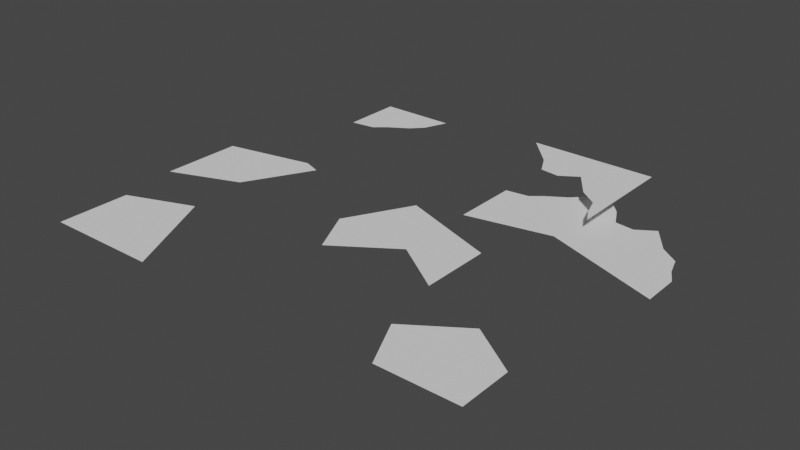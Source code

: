 # Source: papel.blend  (saved by Blender 2.80.52; exported with 4.5.12 LTS)
import bpy
from mathutils import Matrix  # noqa: F401  (used for matrix-valued properties, if any)

bpy.ops.wm.read_factory_settings(use_empty=True)
scene = bpy.context.scene
scene.name = 'Scene'

# ---- collections
col_collection = bpy.data.collections.new('Collection'); scene.collection.children.link(col_collection)

# ---- world
world_world = bpy.data.worlds.new('World'); scene.world = world_world
world_world.use_nodes = True; world_world.node_tree.nodes.clear()
_N = world_world.node_tree.nodes; _L = world_world.node_tree.links
n0 = _N.new('ShaderNodeOutputWorld'); n0.name = 'World Output'; n0.location = (300, 300)
n1 = _N.new('ShaderNodeBackground'); n1.name = 'Background'; n1.location = (10, 300)
n1.inputs[0].default_value = (0.05088, 0.05088, 0.05088, 1.0)
_L.new(n1.outputs[0], n0.inputs[0])
n0.is_active_output = True
world_world.color = (0.05088, 0.05088, 0.05088)
world_world.use_sun_shadow = False
world_world.sun_shadow_jitter_overblur = 0.0

# ---- meshes
me_plane = bpy.data.meshes.new('Plane')
me_plane.from_pydata([], [], [])
_uv = me_plane.uv_layers.new(name='UVMap')
_uv.uv.foreach_set('vector', [])
me_plane.use_remesh_preserve_volume = False
me_plane.use_remesh_preserve_attributes = False
me_plane.use_mirror_vertex_groups = False
me_plane.update()
me_plane_001 = bpy.data.meshes.new('Plane.001')
me_plane_001.from_pydata([(-1.0, 1.0, 0.0), (-1.0, 0.5795, 0.0), (-0.269, 1.0, 0.0), (-0.7669, 0.6017, 0.0), (-0.6614, 0.6664, 0.0), (-0.4655, 0.7567, 0.0), (-0.3602, 0.8362, 0.0)], [], [(1, 3, 4, 5, 6, 2, 0)])
_uv = me_plane_001.uv_layers.new(name='UVMap')
_uv.uv.foreach_set('vector', [0.0, 0.7897, 0.1166, 0.8008, 0.1693, 0.8332, 0.2672, 0.8784, 0.3199, 0.9181, 0.3655, 1.0, 0.0, 1.0])
me_plane_001.use_remesh_preserve_volume = False
me_plane_001.use_remesh_preserve_attributes = False
me_plane_001.use_mirror_vertex_groups = False
me_plane_001.update()
me_plane_002 = bpy.data.meshes.new('Plane.002')
me_plane_002.from_pydata([(1.0, 1.0, 0.0), (1.0, 0.1783, 0.0), (-0.269, 1.0, 0.0), (0.02239, 0.7765, 0.0), (0.1258, 0.6335, 0.0), (0.315, 0.6161, 0.0), (0.4955, 0.7012, 0.0), (0.6862, 0.5058, 0.0), (0.8652, 0.4104, 0.0), (0.9224, 0.2812, 0.0)], [], [(2, 3, 4, 5, 6, 7, 8, 9, 1, 0)])
_uv = me_plane_002.uv_layers.new(name='UVMap')
_uv.uv.foreach_set('vector', [0.3655, 1.0, 0.5112, 0.8882, 0.5629, 0.8168, 0.6575, 0.808, 0.7477, 0.8506, 0.8431, 0.7529, 0.9326, 0.7052, 0.9612, 0.6406, 1.0, 0.5892, 1.0, 1.0])
me_plane_002.use_remesh_preserve_volume = False
me_plane_002.use_remesh_preserve_attributes = False
me_plane_002.use_mirror_vertex_groups = False
me_plane_002.update()
me_plane_003 = bpy.data.meshes.new('Plane.003')
me_plane_003.from_pydata([(1.0, 0.1783, 0.0), (-1.0, 0.5795, 0.0), (-0.269, 1.0, 0.0), (-0.7669, 0.6017, 0.0), (-0.6614, 0.6664, 0.0), (-0.4655, 0.7567, 0.0), (-0.3602, 0.8362, 0.0), (0.02239, 0.7765, 0.0), (0.1258, 0.6335, 0.0), (0.315, 0.6161, 0.0), (0.4955, 0.7012, 0.0), (0.6862, 0.5058, 0.0), (0.8652, 0.4104, 0.0), (0.9224, 0.2812, 0.0), (1.0, -0.08461, 0.0), (-1.0, 0.09373, 0.0), (-0.1507, 0.2178, 0.0), (0.02226, 0.1723, 0.0)], [], [(15, 16, 17, 14, 0, 13, 12, 11, 10, 9, 8, 7, 2, 6, 5, 4, 3, 1)])
_uv = me_plane_003.uv_layers.new(name='UVMap')
_uv.uv.foreach_set('vector', [0.0, 0.5469, 0.4246, 0.6089, 0.5111, 0.5862, 1.0, 0.4577, 1.0, 0.5892, 0.9612, 0.6406, 0.9326, 0.7052, 0.8431, 0.7529, 0.7477, 0.8506, 0.6575, 0.808, 0.5629, 0.8168, 0.5112, 0.8882, 0.3655, 1.0, 0.3199, 0.9181, 0.2672, 0.8784, 0.1693, 0.8332, 0.1166, 0.8008, 0.0, 0.7897])
me_plane_003.use_remesh_preserve_volume = False
me_plane_003.use_remesh_preserve_attributes = False
me_plane_003.use_mirror_vertex_groups = False
me_plane_003.update()
me_plane_004 = bpy.data.meshes.new('Plane.004')
me_plane_004.from_pydata([(-1.0, 0.09373, 0.0), (-0.1507, 0.2178, 0.0), (0.02226, 0.1723, 0.0), (-1.0, -0.4752, 0.0), (-0.3252, -0.2921, 0.0)], [], [(3, 4, 2, 1, 0)])
_uv = me_plane_004.uv_layers.new(name='UVMap')
_uv.uv.foreach_set('vector', [0.0, 0.2624, 0.3374, 0.354, 0.5111, 0.5862, 0.4246, 0.6089, 0.0, 0.5469])
me_plane_004.use_remesh_preserve_volume = False
me_plane_004.use_remesh_preserve_attributes = False
me_plane_004.use_mirror_vertex_groups = False
me_plane_004.update()
me_plane_005 = bpy.data.meshes.new('Plane.005')
me_plane_005.from_pydata([(-1.0, -1.0, 0.0), (-1.0, -0.4752, 0.0), (-0.3252, -0.2921, 0.0), (0.1431, -1.0, 0.0), (-0.1075, -0.6212, 0.0)], [], [(0, 3, 4, 2, 1)])
_uv = me_plane_005.uv_layers.new(name='UVMap')
_uv.uv.foreach_set('vector', [0.0, 0.0, 0.5716, 0.0, 0.4463, 0.1894, 0.3374, 0.354, 0.0, 0.2624])
me_plane_005.use_remesh_preserve_volume = False
me_plane_005.use_remesh_preserve_attributes = False
me_plane_005.use_mirror_vertex_groups = False
me_plane_005.update()
me_plane_006 = bpy.data.meshes.new('Plane.006')
me_plane_006.from_pydata([(1.0, -1.0, 0.0), (0.1431, -1.0, 0.0), (1.0, -0.5881, 0.0), (-0.1075, -0.6212, 0.0), (0.4801, -0.3332, 0.0)], [], [(2, 4, 3, 1, 0)])
_uv = me_plane_006.uv_layers.new(name='UVMap')
_uv.uv.foreach_set('vector', [1.0, 0.206, 0.74, 0.3334, 0.4463, 0.1894, 0.5716, 0.0, 1.0, 0.0])
me_plane_006.use_remesh_preserve_volume = False
me_plane_006.use_remesh_preserve_attributes = False
me_plane_006.use_mirror_vertex_groups = False
me_plane_006.update()
me_plane_007 = bpy.data.meshes.new('Plane.007')
me_plane_007.from_pydata([(1.0, -0.08461, 0.0), (0.02226, 0.1723, 0.0), (-0.3252, -0.2921, 0.0), (1.0, -0.5881, 0.0), (-0.1075, -0.6212, 0.0), (0.4801, -0.3332, 0.0)], [], [(2, 4, 5, 3, 0, 1)])
_uv = me_plane_007.uv_layers.new(name='UVMap')
_uv.uv.foreach_set('vector', [0.3374, 0.354, 0.4463, 0.1894, 0.74, 0.3334, 1.0, 0.206, 1.0, 0.4577, 0.5111, 0.5862])
me_plane_007.use_remesh_preserve_volume = False
me_plane_007.use_remesh_preserve_attributes = False
me_plane_007.use_mirror_vertex_groups = False
me_plane_007.update()

# ---- objects
ob_plane = bpy.data.objects.new('Plane', me_plane)
ob_plane_001 = bpy.data.objects.new('Plane.001', me_plane_001)
ob_plane_002 = bpy.data.objects.new('Plane.002', me_plane_002)
ob_plane_003 = bpy.data.objects.new('Plane.003', me_plane_003)
ob_plane_004 = bpy.data.objects.new('Plane.004', me_plane_004)
ob_plane_005 = bpy.data.objects.new('Plane.005', me_plane_005)
ob_plane_006 = bpy.data.objects.new('Plane.006', me_plane_006)
ob_plane_007 = bpy.data.objects.new('Plane.007', me_plane_007)

# ---- transforms, parenting, visibility, modifiers, constraints
ob_plane.location = (0.0, 0.0, 0.0)
ob_plane.scale = (2.916, 4.012, 1.0)
ob_plane.lineart.crease_threshold = 0.0
ob_plane_001.location = (-1.179, 0.5545, 0.5871)
ob_plane_001.scale = (2.916, 4.012, 1.0)
ob_plane_001.lineart.crease_threshold = 0.0
ob_plane_002.location = (1.36, 1.522, 0.3435)
ob_plane_002.scale = (2.916, 4.012, 1.0)
ob_plane_002.lineart.crease_threshold = 0.0
ob_plane_003.location = (4.011, 1.001, -0.2119)
ob_plane_003.scale = (2.916, 4.012, 1.0)
ob_plane_003.lineart.crease_threshold = 0.0
ob_plane_004.location = (-2.96, -0.6598, 0.3837)
ob_plane_004.scale = (2.916, 4.012, 1.0)
ob_plane_004.lineart.crease_threshold = 0.0
ob_plane_005.location = (-3.814, -1.549, -0.2576)
ob_plane_005.scale = (2.916, 4.012, 1.0)
ob_plane_005.lineart.crease_threshold = 0.0
ob_plane_006.location = (2.424, -0.2509, -1.166)
ob_plane_006.scale = (2.916, 4.012, 1.0)
ob_plane_006.lineart.crease_threshold = 0.0
ob_plane_007.location = (0.0, 0.0, 0.0)
ob_plane_007.scale = (2.916, 4.012, 1.0)
ob_plane_007.lineart.crease_threshold = 0.0

# ---- collection membership
col_collection.objects.link(ob_plane)
col_collection.objects.link(ob_plane_001)
col_collection.objects.link(ob_plane_002)
col_collection.objects.link(ob_plane_003)
col_collection.objects.link(ob_plane_004)
col_collection.objects.link(ob_plane_005)
col_collection.objects.link(ob_plane_006)
col_collection.objects.link(ob_plane_007)

# ---- scene / render settings (as saved in the file)
scene.frame_start = 1; scene.frame_end = 250; scene.frame_set(1)
scene.render.engine = 'BLENDER_EEVEE_NEXT'
scene.cycles.use_denoising = False
scene.cycles.samples = 128
scene.cycles.sampling_pattern = 'TABULATED_SOBOL'
scene.cycles.use_adaptive_sampling = False
scene.cycles.use_light_tree = False
scene.view_settings.view_transform = 'Filmic'
bpy.context.view_layer.update()

# ---- added for rendering (the .blend has no active camera and no usable light): camera, sun
cam_auto = bpy.data.cameras.new('AutoCamera')
cam_auto.lens = 50.0
cam_auto.sensor_width = 36.0
cam_auto.clip_end = 1000.0
ob_auto_camera = bpy.data.objects.new('AutoCamera', cam_auto)
scene.collection.objects.link(ob_auto_camera)
ob_auto_camera.location = (16.4592, -19.6456, 12.7989)
ob_auto_camera.rotation_euler = (1.09748, -7.21219e-08, 0.694738)
scene.camera = ob_auto_camera
light_auto_sun = bpy.data.lights.new('AutoSun', 'SUN')
light_auto_sun.energy = 3.0
light_auto_sun.angle = 0.0523599
ob_auto_sun = bpy.data.objects.new('AutoSun', light_auto_sun)
scene.collection.objects.link(ob_auto_sun)
ob_auto_sun.rotation_euler = (0.872665, 0.174533, 0.523599)
bpy.context.view_layer.update()
